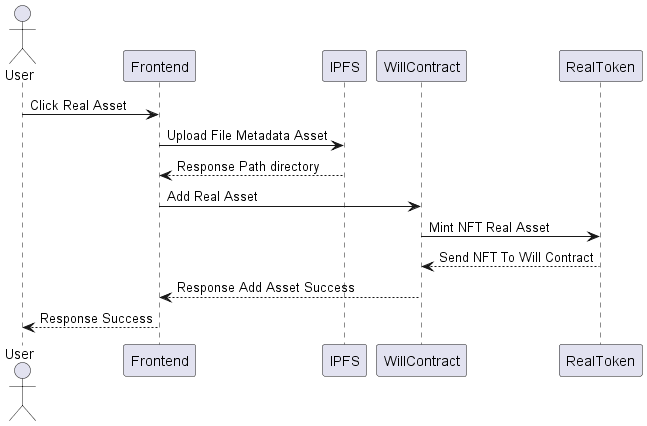

The diagram above was rendered by PlantUML. Its source (embedded in the PNG):
@startuml
actor User 

User -> Frontend : Click Real Asset
Frontend -> IPFS: Upload File Metadata Asset
IPFS --> Frontend : Response Path directory
Frontend -> WillContract : Add Real Asset  
WillContract -> RealToken : Mint NFT Real Asset
RealToken --> WillContract : Send NFT To Will Contract
WillContract --> Frontend : Response Add Asset Success
Frontend --> User : Response Success

@enduml